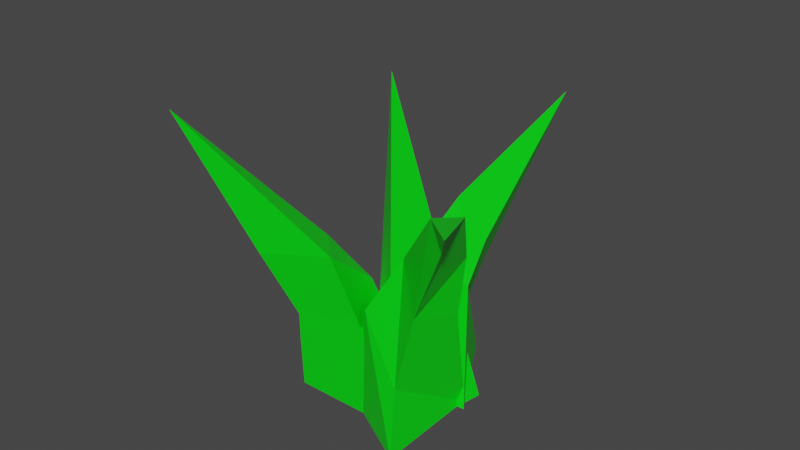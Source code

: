 # Source: Grass1.blend  (saved by Blender 2.93.21; exported with 4.5.12 LTS)
import bpy
from mathutils import Matrix  # noqa: F401  (used for matrix-valued properties, if any)

bpy.ops.wm.read_factory_settings(use_empty=True)
scene = bpy.context.scene
scene.name = 'Scene'

# ---- materials (node trees are filled in below, after node groups)
mat_couleur_herbe = bpy.data.materials.new('Couleur herbe')
mat_couleur_herbe.alpha_threshold = 0.0
mat_couleur_herbe.use_transparent_shadow = False
mat_couleur_herbe.line_color = (0.0, 0.0, 0.0, 1.0)
mat_couleur_herbe_003 = bpy.data.materials.new('Couleur herbe.003')
mat_couleur_herbe_003.alpha_threshold = 0.0
mat_couleur_herbe_003.use_transparent_shadow = False
mat_couleur_herbe_003.line_color = (0.0, 0.0, 0.0, 1.0)
mat_couleur_herbe_004 = bpy.data.materials.new('Couleur herbe.004')
mat_couleur_herbe_004.alpha_threshold = 0.0
mat_couleur_herbe_004.use_transparent_shadow = False
mat_couleur_herbe_004.line_color = (0.0, 0.0, 0.0, 1.0)
mat_couleur_herbe_006 = bpy.data.materials.new('Couleur herbe.006')
mat_couleur_herbe_006.alpha_threshold = 0.0
mat_couleur_herbe_006.use_transparent_shadow = False
mat_couleur_herbe_006.line_color = (0.0, 0.0, 0.0, 1.0)

# ---- material node trees
mat_couleur_herbe.use_nodes = True; mat_couleur_herbe.node_tree.nodes.clear()
_N = mat_couleur_herbe.node_tree.nodes; _L = mat_couleur_herbe.node_tree.links
n0 = _N.new('ShaderNodeOutputMaterial'); n0.name = 'Material Output'; n0.location = (300, 300)
n1 = _N.new('ShaderNodeBsdfPrincipled'); n1.name = 'Principled BSDF'; n1.location = (10, 300)
n1.distribution = 'GGX'
n1.subsurface_method = 'BURLEY'
n1.inputs[0].default_value = (0.0, 0.8, 0.005699, 1.0)
n1.inputs[2].default_value = 0.4
n1.inputs[3].default_value = 1.45
n1.inputs[27].default_value = (0.0, 0.0, 0.0, 1.0)
n1.inputs[28].default_value = 1.0
_L.new(n1.outputs[0], n0.inputs[0])
n0.is_active_output = True
mat_couleur_herbe_003.use_nodes = True; mat_couleur_herbe_003.node_tree.nodes.clear()
_N = mat_couleur_herbe_003.node_tree.nodes; _L = mat_couleur_herbe_003.node_tree.links
n0 = _N.new('ShaderNodeOutputMaterial'); n0.name = 'Material Output'; n0.location = (300, 300)
n1 = _N.new('ShaderNodeBsdfPrincipled'); n1.name = 'Principled BSDF'; n1.location = (10, 300)
n1.distribution = 'GGX'
n1.subsurface_method = 'BURLEY'
n1.inputs[0].default_value = (0.0, 0.8, 0.005699, 1.0)
n1.inputs[2].default_value = 0.4
n1.inputs[3].default_value = 1.45
n1.inputs[27].default_value = (0.0, 0.0, 0.0, 1.0)
n1.inputs[28].default_value = 1.0
_L.new(n1.outputs[0], n0.inputs[0])
n0.is_active_output = True
mat_couleur_herbe_004.use_nodes = True; mat_couleur_herbe_004.node_tree.nodes.clear()
_N = mat_couleur_herbe_004.node_tree.nodes; _L = mat_couleur_herbe_004.node_tree.links
n0 = _N.new('ShaderNodeOutputMaterial'); n0.name = 'Material Output'; n0.location = (300, 300)
n1 = _N.new('ShaderNodeBsdfPrincipled'); n1.name = 'Principled BSDF'; n1.location = (10, 300)
n1.distribution = 'GGX'
n1.subsurface_method = 'BURLEY'
n1.inputs[0].default_value = (0.0, 0.8, 0.005699, 1.0)
n1.inputs[2].default_value = 0.4
n1.inputs[3].default_value = 1.45
n1.inputs[27].default_value = (0.0, 0.0, 0.0, 1.0)
n1.inputs[28].default_value = 1.0
_L.new(n1.outputs[0], n0.inputs[0])
n0.is_active_output = True
mat_couleur_herbe_006.use_nodes = True; mat_couleur_herbe_006.node_tree.nodes.clear()
_N = mat_couleur_herbe_006.node_tree.nodes; _L = mat_couleur_herbe_006.node_tree.links
n0 = _N.new('ShaderNodeOutputMaterial'); n0.name = 'Material Output'; n0.location = (300, 300)
n1 = _N.new('ShaderNodeBsdfPrincipled'); n1.name = 'Principled BSDF'; n1.location = (10, 300)
n1.distribution = 'GGX'
n1.subsurface_method = 'BURLEY'
n1.inputs[0].default_value = (0.0, 0.8, 0.005699, 1.0)
n1.inputs[2].default_value = 0.4
n1.inputs[3].default_value = 1.45
n1.inputs[27].default_value = (0.0, 0.0, 0.0, 1.0)
n1.inputs[28].default_value = 1.0
_L.new(n1.outputs[0], n0.inputs[0])
n0.is_active_output = True

# ---- world
world_world = bpy.data.worlds.new('World'); scene.world = world_world
world_world.use_nodes = True; world_world.node_tree.nodes.clear()
_N = world_world.node_tree.nodes; _L = world_world.node_tree.links
n0 = _N.new('ShaderNodeOutputWorld'); n0.name = 'World Output'; n0.location = (300, 300)
n1 = _N.new('ShaderNodeBackground'); n1.name = 'Background'; n1.location = (10, 300)
n1.inputs[0].default_value = (0.05088, 0.05088, 0.05088, 1.0)
_L.new(n1.outputs[0], n0.inputs[0])
n0.is_active_output = True
world_world.color = (0.05088, 0.05088, 0.05088)
world_world.use_sun_shadow = False
world_world.sun_shadow_jitter_overblur = 0.0

# ---- meshes
me_c_ne_005 = bpy.data.meshes.new('Cône.005')
me_c_ne_005.from_pydata([(0.0, 1.15, -1.0), (0.9959, -0.575, -1.0), (-0.9959, -0.575, -1.0), (-3.53, -0.9463, 0.4156), (-1.703, -0.7986, -0.25), (-1.01, 0.1561, -0.1932), (-0.3101, -0.5436, -0.1585), (-1.086, -0.5347, -0.5821), (0.2214, -0.5223, -0.4533), (-1.067, -0.5486, -0.7267), (-0.4671, 0.6386, -0.4533)], [], [(5, 3, 6), (0, 1, 2), (6, 3, 4, 7), (7, 4, 3, 5), (9, 7, 5, 10), (8, 6, 7, 9), (10, 5, 6, 8), (0, 10, 8, 1), (1, 8, 9, 2), (2, 9, 10, 0)])
_uv = me_c_ne_005.uv_layers.new(name='CarteUV')
_uv.uv.foreach_set('vector', [0.25, 0.37, 0.25, 0.25, 0.3539, 0.19, 0.75, 0.49, 0.9578, 0.13, 0.5422, 0.13, 0.3539, 0.19, 0.25, 0.25, 0.1461, 0.19, 0.09412, 0.16, 0.09412, 0.16, 0.1461, 0.19, 0.25, 0.25, 0.25, 0.37, 0.07614, 0.1496, 0.09412, 0.16, 0.25, 0.37, 0.25, 0.4115, 0.3899, 0.1692, 0.3539, 0.19, 0.09412, 0.16, 0.07614, 0.1496, 0.25, 0.4115, 0.25, 0.37, 0.3539, 0.19, 0.3899, 0.1692, 0.25, 0.49, 0.25, 0.4115, 0.3899, 0.1692, 0.4578, 0.13, 0.4578, 0.13, 0.3899, 0.1692, 0.07614, 0.1496, 0.04215, 0.13, 0.04215, 0.13, 0.07614, 0.1496, 0.25, 0.4115, 0.25, 0.49])
me_c_ne_005.materials.append(mat_couleur_herbe)
me_c_ne_005.use_remesh_fix_poles = True
me_c_ne_005.use_remesh_preserve_attributes = False
me_c_ne_005.update()
me_c_ne_008 = bpy.data.meshes.new('Cône.008')
me_c_ne_008.from_pydata([(0.0, 1.15, -1.0), (0.9959, -0.575, -1.0), (-0.9959, -0.575, -1.0), (-0.1081, 3.878, 0.2832), (-0.05404, 1.675, -0.3691), (0.5942, -0.0003577, -0.3841), (-0.5195, -0.08545, -0.3299), (-0.01966, 0.813, -0.665), (-0.03081, 1.358, -0.4567), (0.4414, 0.6839, -0.2175), (-0.4896, 1.151, -0.1053)], [], [(8, 4, 3, 9), (0, 1, 2), (9, 3, 10), (10, 3, 4, 8), (2, 6, 7, 0), (1, 5, 6, 2), (0, 7, 5, 1), (6, 10, 8, 7), (5, 9, 10, 6), (7, 8, 9, 5)])
_uv = me_c_ne_008.uv_layers.new(name='CarteUV')
_uv.uv.foreach_set('vector', [0.25, 0.4216, 0.25, 0.37, 0.25, 0.25, 0.3393, 0.1984, 0.75, 0.49, 0.9578, 0.13, 0.5422, 0.13, 0.3393, 0.1984, 0.25, 0.25, 0.1607, 0.1984, 0.1607, 0.1984, 0.25, 0.25, 0.25, 0.37, 0.25, 0.4216, 0.04215, 0.13, 0.1178, 0.1737, 0.25, 0.4463, 0.25, 0.49, 0.4578, 0.13, 0.3822, 0.1737, 0.1178, 0.1737, 0.04215, 0.13, 0.25, 0.49, 0.25, 0.4463, 0.3822, 0.1737, 0.4578, 0.13, 0.1178, 0.1737, 0.1607, 0.1984, 0.25, 0.4216, 0.25, 0.4463, 0.3822, 0.1737, 0.3393, 0.1984, 0.1607, 0.1984, 0.1178, 0.1737, 0.25, 0.4463, 0.25, 0.4216, 0.3393, 0.1984, 0.3822, 0.1737])
me_c_ne_008.materials.append(mat_couleur_herbe_003)
me_c_ne_008.use_remesh_fix_poles = True
me_c_ne_008.use_remesh_preserve_attributes = False
me_c_ne_008.update()
me_c_ne_009 = bpy.data.meshes.new('Cône.009')
me_c_ne_009.from_pydata([(0.0, 1.15, -1.0), (0.9959, -0.575, -1.0), (-1.209, -0.452, -1.0), (-1.526, -0.09098, 0.6717), (-0.498, 0.2875, -1.0), (-0.254, -0.3238, -0.1641)], [], [(0, 3, 5, 1), (0, 1, 2, 4), (1, 5, 3, 2), (2, 3, 0, 4)])
_uv = me_c_ne_009.uv_layers.new(name='CarteUV')
_uv.uv.foreach_set('vector', [0.25, 0.49, 0.25, 0.25, 0.3539, 0.19, 0.4578, 0.13, 0.75, 0.49, 0.9578, 0.13, 0.5422, 0.13, 0.6461, 0.31, 0.4578, 0.13, 0.3539, 0.19, 0.25, 0.25, 0.04215, 0.13, 0.04215, 0.13, 0.25, 0.25, 0.25, 0.49, 0.1461, 0.31])
me_c_ne_009.materials.append(mat_couleur_herbe_004)
me_c_ne_009.use_remesh_fix_poles = True
me_c_ne_009.use_remesh_preserve_attributes = False
me_c_ne_009.update()
me_c_ne_011 = bpy.data.meshes.new('Cône.011')
me_c_ne_011.from_pydata([(0.0, 1.15, -1.0), (0.9959, -0.575, -1.0), (-0.9959, -0.575, -1.0), (-0.9406, 2.481, 0.4453), (-0.8071, 1.602, 0.237), (0.5942, -0.0003577, -0.3841), (-0.9104, 0.1475, -0.3299), (-0.01966, 0.813, -0.665), (-0.3178, 0.8763, -0.2472), (-0.01699, -0.08523, -0.08926), (-1.034, 0.2381, -0.002624), (-0.3733, 0.9611, -0.1894), (-0.5741, 1.038, 0.3148), (-1.083, 1.2, 0.3581)], [], [(11, 4, 3, 12), (0, 1, 2), (12, 3, 13), (13, 3, 4, 11), (2, 6, 7, 0), (1, 5, 6, 2), (0, 7, 5, 1), (6, 10, 8, 7), (5, 9, 10, 6), (7, 8, 9, 5), (10, 13, 11, 8), (9, 12, 13, 10), (8, 11, 12, 9)])
_uv = me_c_ne_011.uv_layers.new(name='CarteUV')
_uv.uv.foreach_set('vector', [0.25, 0.3958, 0.25, 0.37, 0.25, 0.25, 0.2947, 0.2242, 0.75, 0.49, 0.9578, 0.13, 0.5422, 0.13, 0.2947, 0.2242, 0.25, 0.25, 0.2053, 0.2242, 0.2053, 0.2242, 0.25, 0.25, 0.25, 0.37, 0.25, 0.3958, 0.04215, 0.13, 0.1178, 0.1737, 0.25, 0.4463, 0.25, 0.49, 0.4578, 0.13, 0.3822, 0.1737, 0.1178, 0.1737, 0.04215, 0.13, 0.25, 0.49, 0.25, 0.4463, 0.3822, 0.1737, 0.4578, 0.13, 0.1178, 0.1737, 0.1607, 0.1984, 0.25, 0.4216, 0.25, 0.4463, 0.3822, 0.1737, 0.3393, 0.1984, 0.1607, 0.1984, 0.1178, 0.1737, 0.25, 0.4463, 0.25, 0.4216, 0.3393, 0.1984, 0.3822, 0.1737, 0.1607, 0.1984, 0.2053, 0.2242, 0.25, 0.3958, 0.25, 0.4216, 0.3393, 0.1984, 0.2947, 0.2242, 0.2053, 0.2242, 0.1607, 0.1984, 0.25, 0.4216, 0.25, 0.3958, 0.2947, 0.2242, 0.3393, 0.1984])
me_c_ne_011.materials.append(mat_couleur_herbe_006)
me_c_ne_011.use_remesh_fix_poles = True
me_c_ne_011.use_remesh_preserve_attributes = False
me_c_ne_011.update()

# ---- objects
ob_c_ne = bpy.data.objects.new('Cône', me_c_ne_005)
ob_c_ne_003 = bpy.data.objects.new('Cône.003', me_c_ne_008)
ob_c_ne_001 = bpy.data.objects.new('Cône.001', me_c_ne_009)
ob_c_ne_004 = bpy.data.objects.new('Cône.004', me_c_ne_011)

# ---- transforms, parenting, visibility, modifiers, constraints
ob_c_ne.location = (0.1209, -0.3326, 1.0)
ob_c_ne.scale = (0.2099, 0.2099, 0.6794)
ob_c_ne_003.location = (0.2488, -0.08947, 1.0)
ob_c_ne_003.scale = (0.2099, 0.2099, 0.6794)
ob_c_ne_001.location = (0.2935, -0.29, 0.9981)
ob_c_ne_001.rotation_euler = (0.0, 0.0, -0.6981)
ob_c_ne_001.scale = (0.2099, 0.2099, 0.6794)
ob_c_ne_004.location = (0.3118, -0.3778, 1.0)
ob_c_ne_004.rotation_euler = (0.0, 0.0, -2.604)
ob_c_ne_004.scale = (0.2099, 0.2099, 0.6794)

# ---- collection membership
scene.collection.objects.link(ob_c_ne)
scene.collection.objects.link(ob_c_ne_003)
scene.collection.objects.link(ob_c_ne_001)
scene.collection.objects.link(ob_c_ne_004)

# ---- scene / render settings (as saved in the file)
scene.frame_start = 1; scene.frame_end = 250; scene.frame_set(1)
scene.render.engine = 'BLENDER_EEVEE_NEXT'
scene.cycles.use_denoising = False
scene.cycles.samples = 128
scene.cycles.sampling_pattern = 'TABULATED_SOBOL'
scene.cycles.use_adaptive_sampling = False
scene.cycles.use_light_tree = False
scene.view_settings.view_transform = 'Filmic'
bpy.context.view_layer.update()

# ---- added for rendering (the .blend has no active camera and no usable light): camera, sun
cam_auto = bpy.data.cameras.new('AutoCamera')
cam_auto.lens = 50.0
cam_auto.sensor_width = 36.0
cam_auto.clip_end = 1000.0
ob_auto_camera = bpy.data.objects.new('AutoCamera', cam_auto)
scene.collection.objects.link(ob_auto_camera)
ob_auto_camera.location = (2.33872, -2.81819, 2.69619)
ob_auto_camera.rotation_euler = (1.09748, -7.21219e-08, 0.694738)
scene.camera = ob_auto_camera
light_auto_sun = bpy.data.lights.new('AutoSun', 'SUN')
light_auto_sun.energy = 3.0
light_auto_sun.angle = 0.0523599
ob_auto_sun = bpy.data.objects.new('AutoSun', light_auto_sun)
scene.collection.objects.link(ob_auto_sun)
ob_auto_sun.rotation_euler = (0.872665, 0.174533, 0.523599)
bpy.context.view_layer.update()
